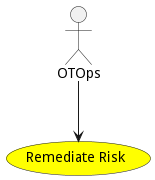

The diagram above was rendered by PlantUML. Its source (embedded in the PNG):
@startuml


usecase "Remediate Risk" as RemediateRisk #yellow

Actor "OTOps" as OTOps

OTOps --> RemediateRisk











@enduml